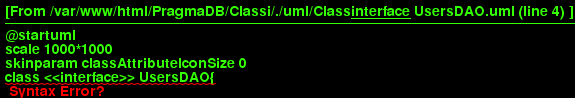

The diagram above was rendered by PlantUML. Its source (embedded in the PNG):
@startuml
scale 1000*1000
skinparam classAttributeIconSize 0
class <<interface>> UsersDAO{
__
+ addUser(user : User) : ErrorObservable
+ removeUser(id : String) : ErrorObservable
+ getUser(username : String) : UserObservable
+ getUserList() : UserObservable
+ updateUser(user : User) : ErrorObservable
__

}
hide circle
@enduml